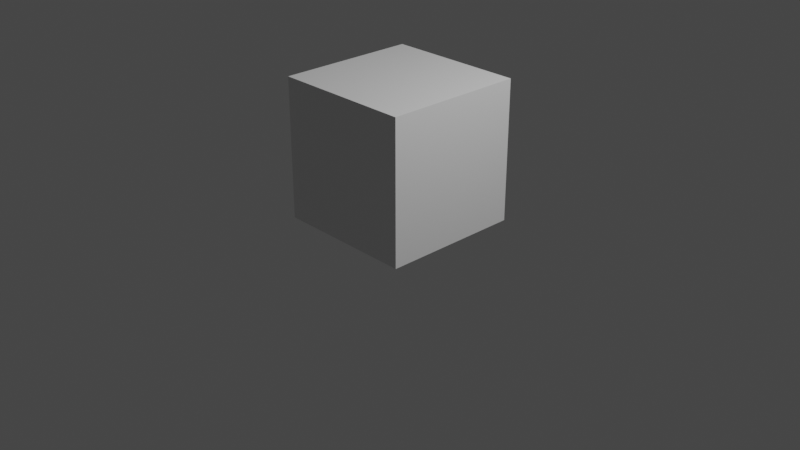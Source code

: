 # Source: DRCube.blend  (saved by Blender 3.2.14; exported with 4.5.12 LTS)
import bpy
from mathutils import Matrix  # noqa: F401  (used for matrix-valued properties, if any)

bpy.ops.wm.read_factory_settings(use_empty=True)
scene = bpy.context.scene
scene.name = 'Scene'

# ---- collections
col_collection = bpy.data.collections.new('Collection'); scene.collection.children.link(col_collection)
col_export = bpy.data.collections.new('Export'); scene.collection.children.link(col_export)

# ---- materials (node trees are filled in below, after node groups)
mat_material = bpy.data.materials.new('Material')
mat_material.alpha_threshold = 0.0
mat_material.use_transparent_shadow = False
mat_material.line_color = (0.0, 0.0, 0.0, 1.0)

# ---- material node trees
mat_material.use_nodes = True; mat_material.node_tree.nodes.clear()
_N = mat_material.node_tree.nodes; _L = mat_material.node_tree.links
n0 = _N.new('ShaderNodeOutputMaterial'); n0.name = 'Material Output'; n0.location = (300, 300)
n1 = _N.new('ShaderNodeBsdfPrincipled'); n1.name = 'Principled BSDF'; n1.location = (10, 300)
n1.distribution = 'GGX'
n1.subsurface_method = 'RANDOM_WALK_SKIN'
n1.inputs[2].default_value = 0.4
n1.inputs[3].default_value = 1.45
n1.inputs[27].default_value = (0.0, 0.0, 0.0, 1.0)
n1.inputs[28].default_value = 1.0
_L.new(n1.outputs[0], n0.inputs[0])
n0.is_active_output = True

# ---- world
world_world = bpy.data.worlds.new('World'); scene.world = world_world
world_world.use_nodes = True; world_world.node_tree.nodes.clear()
_N = world_world.node_tree.nodes; _L = world_world.node_tree.links
n0 = _N.new('ShaderNodeOutputWorld'); n0.name = 'World Output'; n0.location = (300, 300)
n1 = _N.new('ShaderNodeBackground'); n1.name = 'Background'; n1.location = (10, 300)
n1.inputs[0].default_value = (0.05088, 0.05088, 0.05088, 1.0)
_L.new(n1.outputs[0], n0.inputs[0])
n0.is_active_output = True
world_world.color = (0.05088, 0.05088, 0.05088)
world_world.use_sun_shadow = False
world_world.sun_shadow_jitter_overblur = 0.0

# ---- cameras
cam_camera = bpy.data.cameras.new('Camera')
cam_camera.clip_end = 100.0
cam_camera.ortho_scale = 7.314

# ---- lights
light_light = bpy.data.lights.new('Light', 'POINT')
light_light.transmission_factor = 0.0
light_light.energy = 1000.0
light_light.shadow_soft_size = 0.1
light_light.shadow_maximum_resolution = 0.006
light_light.use_absolute_resolution = True

# ---- meshes
me_cube = bpy.data.meshes.new('Cube')
me_cube.from_pydata([(1.0, 1.0, 1.0), (1.0, 1.0, -1.0), (1.0, -1.0, 1.0), (1.0, -1.0, -1.0), (-1.0, 1.0, 1.0), (-1.0, 1.0, -1.0), (-1.0, -1.0, 1.0), (-1.0, -1.0, -1.0)], [], [(0, 4, 6, 2), (3, 2, 6, 7), (7, 6, 4, 5), (5, 1, 3, 7), (1, 0, 2, 3), (5, 4, 0, 1)])
_uv = me_cube.uv_layers.new(name='UVMap')
_uv.uv.foreach_set('vector', [0.625, 0.5, 0.875, 0.5, 0.875, 0.75, 0.625, 0.75, 0.375, 0.75, 0.625, 0.75, 0.625, 1.0, 0.375, 1.0, 0.375, 0.0, 0.625, 0.0, 0.625, 0.25, 0.375, 0.25, 0.125, 0.5, 0.375, 0.5, 0.375, 0.75, 0.125, 0.75, 0.375, 0.5, 0.625, 0.5, 0.625, 0.75, 0.375, 0.75, 0.375, 0.25, 0.625, 0.25, 0.625, 0.5, 0.375, 0.5])
me_cube.materials.append(mat_material)
me_cube.use_mirror_vertex_groups = False
me_cube.update()
arm_armature = bpy.data.armatures.new('Armature')  # bones are not reproduced

# ---- objects
ob_light = bpy.data.objects.new('Light', light_light)
ob_camera = bpy.data.objects.new('Camera', cam_camera)
ob_drcube = bpy.data.objects.new('DRCube', me_cube)
ob_armature = bpy.data.objects.new('Armature', arm_armature)

# ---- transforms, parenting, visibility, modifiers, constraints
ob_light.location = (4.076, 1.005, 5.904)
ob_light.rotation_euler = (0.6503, 0.05522, 1.866)
ob_light.lock_rotations_4d = False
ob_light.empty_display_type = 'ARROWS'
ob_light.color = (0.0, 0.0, 0.0, 0.0)
ob_light.lineart.crease_threshold = 0.0
ob_camera.location = (7.359, -6.926, 4.958)
ob_camera.rotation_euler = (1.109, 0.0, 0.8149)
ob_camera.lock_rotations_4d = False
ob_camera.empty_display_type = 'ARROWS'
ob_camera.color = (0.0, 0.0, 0.0, 0.0)
ob_camera.display_type = 'WIRE'
ob_camera.lineart.crease_threshold = 0.0
ob_drcube.parent = ob_armature
ob_drcube.location = (0.0, 0.0, 0.0)
ob_drcube.lock_rotations_4d = False
ob_drcube.empty_display_type = 'ARROWS'
ob_drcube.lineart.crease_threshold = 0.0
_vg = ob_drcube.vertex_groups.new(name='Bone')
_vg.add([0, 1, 2, 3, 4, 5, 6, 7], 1.0, 'REPLACE')
_m = ob_drcube.modifiers.new('Armature', 'ARMATURE')
_m.object = ob_armature
ob_armature.location = (0.0, 0.0, 0.75)
ob_armature.scale = (0.75, 0.75, 0.75)

# ---- collection membership
col_collection.objects.link(ob_light)
col_collection.objects.link(ob_camera)
col_export.objects.link(ob_drcube)
col_export.objects.link(ob_armature)

# ---- scene / render settings (as saved in the file)
scene.camera = ob_camera
scene.frame_start = 1; scene.frame_end = 250; scene.frame_set(1)
scene.render.engine = 'BLENDER_EEVEE_NEXT'
scene.cycles.sampling_pattern = 'TABULATED_SOBOL'
scene.cycles.use_light_tree = False
scene.view_settings.view_transform = 'Filmic'
bpy.context.view_layer.update()
